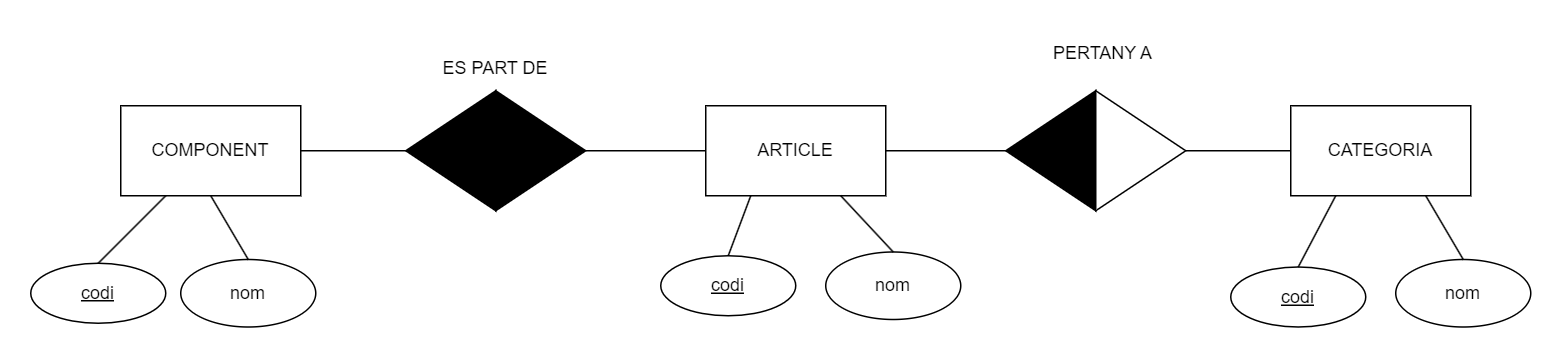

The diagram above was exported from draw.io. Its source (the exported page's mxGraphModel, read from the mxfile embedded in the PNG):
<mxGraphModel dx="1208" dy="702" grid="1" gridSize="10" guides="1" tooltips="1" connect="1" arrows="1" fold="1" page="1" pageScale="1" pageWidth="827" pageHeight="1169" math="0" shadow="0">
  <root>
    <mxCell id="0" />
    <mxCell id="1" parent="0" />
    <mxCell id="CwEJoN6fzStefbuT-cJl-1" value="CATEGORIA" style="rounded=0;whiteSpace=wrap;html=1;" vertex="1" parent="1">
      <mxGeometry x="890" y="550" width="120" height="60" as="geometry" />
    </mxCell>
    <mxCell id="CwEJoN6fzStefbuT-cJl-2" value="ARTICLE" style="rounded=0;whiteSpace=wrap;html=1;" vertex="1" parent="1">
      <mxGeometry x="500" y="550" width="120" height="60" as="geometry" />
    </mxCell>
    <mxCell id="CwEJoN6fzStefbuT-cJl-3" value="COMPONENT" style="rounded=0;whiteSpace=wrap;html=1;" vertex="1" parent="1">
      <mxGeometry x="110" y="550" width="120" height="60" as="geometry" />
    </mxCell>
    <mxCell id="CwEJoN6fzStefbuT-cJl-4" value="" style="triangle;whiteSpace=wrap;html=1;rotation=-180;fillColor=#000000;" vertex="1" parent="1">
      <mxGeometry x="700" y="540" width="60" height="80" as="geometry" />
    </mxCell>
    <mxCell id="CwEJoN6fzStefbuT-cJl-5" value="" style="triangle;whiteSpace=wrap;html=1;" vertex="1" parent="1">
      <mxGeometry x="760" y="540" width="60" height="80" as="geometry" />
    </mxCell>
    <mxCell id="CwEJoN6fzStefbuT-cJl-6" value="" style="triangle;whiteSpace=wrap;html=1;fillColor=#000000;" vertex="1" parent="1">
      <mxGeometry x="360" y="540" width="60" height="80" as="geometry" />
    </mxCell>
    <mxCell id="CwEJoN6fzStefbuT-cJl-7" value="" style="triangle;whiteSpace=wrap;html=1;rotation=-180;fillColor=#000000;" vertex="1" parent="1">
      <mxGeometry x="300" y="540" width="60" height="80" as="geometry" />
    </mxCell>
    <mxCell id="CwEJoN6fzStefbuT-cJl-8" value="" style="endArrow=none;html=1;rounded=0;entryX=1;entryY=0.5;entryDx=0;entryDy=0;exitX=1;exitY=0.5;exitDx=0;exitDy=0;" edge="1" parent="1" source="CwEJoN6fzStefbuT-cJl-3" target="CwEJoN6fzStefbuT-cJl-7">
      <mxGeometry width="50" height="50" relative="1" as="geometry">
        <mxPoint x="390" y="600" as="sourcePoint" />
        <mxPoint x="440" y="550" as="targetPoint" />
      </mxGeometry>
    </mxCell>
    <mxCell id="CwEJoN6fzStefbuT-cJl-9" value="" style="endArrow=none;html=1;rounded=0;entryX=0;entryY=0.5;entryDx=0;entryDy=0;exitX=1;exitY=0.5;exitDx=0;exitDy=0;" edge="1" parent="1" source="CwEJoN6fzStefbuT-cJl-6" target="CwEJoN6fzStefbuT-cJl-2">
      <mxGeometry width="50" height="50" relative="1" as="geometry">
        <mxPoint x="390" y="600" as="sourcePoint" />
        <mxPoint x="440" y="550" as="targetPoint" />
      </mxGeometry>
    </mxCell>
    <mxCell id="CwEJoN6fzStefbuT-cJl-10" value="" style="endArrow=none;html=1;rounded=0;entryX=0;entryY=0.5;entryDx=0;entryDy=0;exitX=1;exitY=0.5;exitDx=0;exitDy=0;" edge="1" parent="1" source="CwEJoN6fzStefbuT-cJl-5" target="CwEJoN6fzStefbuT-cJl-1">
      <mxGeometry width="50" height="50" relative="1" as="geometry">
        <mxPoint x="390" y="600" as="sourcePoint" />
        <mxPoint x="440" y="550" as="targetPoint" />
      </mxGeometry>
    </mxCell>
    <mxCell id="CwEJoN6fzStefbuT-cJl-11" value="" style="endArrow=none;html=1;rounded=0;entryX=1;entryY=0.5;entryDx=0;entryDy=0;exitX=1;exitY=0.5;exitDx=0;exitDy=0;" edge="1" parent="1" source="CwEJoN6fzStefbuT-cJl-2" target="CwEJoN6fzStefbuT-cJl-4">
      <mxGeometry width="50" height="50" relative="1" as="geometry">
        <mxPoint x="390" y="600" as="sourcePoint" />
        <mxPoint x="440" y="550" as="targetPoint" />
      </mxGeometry>
    </mxCell>
    <mxCell id="CwEJoN6fzStefbuT-cJl-13" value="nom" style="ellipse;whiteSpace=wrap;html=1;" vertex="1" parent="1">
      <mxGeometry x="150" y="652.5" width="90" height="45" as="geometry" />
    </mxCell>
    <mxCell id="CwEJoN6fzStefbuT-cJl-14" value="&lt;u&gt;codi&lt;/u&gt;" style="ellipse;whiteSpace=wrap;html=1;" vertex="1" parent="1">
      <mxGeometry x="50" y="655" width="90" height="40" as="geometry" />
    </mxCell>
    <mxCell id="CwEJoN6fzStefbuT-cJl-15" value="" style="endArrow=none;html=1;rounded=0;entryX=0.25;entryY=1;entryDx=0;entryDy=0;exitX=0.5;exitY=0;exitDx=0;exitDy=0;" edge="1" parent="1" source="CwEJoN6fzStefbuT-cJl-14" target="CwEJoN6fzStefbuT-cJl-3">
      <mxGeometry width="50" height="50" relative="1" as="geometry">
        <mxPoint x="250" y="670" as="sourcePoint" />
        <mxPoint x="300" y="620" as="targetPoint" />
      </mxGeometry>
    </mxCell>
    <mxCell id="CwEJoN6fzStefbuT-cJl-16" value="" style="endArrow=none;html=1;rounded=0;entryX=0.5;entryY=1;entryDx=0;entryDy=0;exitX=0.5;exitY=0;exitDx=0;exitDy=0;" edge="1" parent="1" source="CwEJoN6fzStefbuT-cJl-13" target="CwEJoN6fzStefbuT-cJl-3">
      <mxGeometry width="50" height="50" relative="1" as="geometry">
        <mxPoint x="250" y="670" as="sourcePoint" />
        <mxPoint x="300" y="620" as="targetPoint" />
      </mxGeometry>
    </mxCell>
    <mxCell id="CwEJoN6fzStefbuT-cJl-18" value="&lt;u&gt;codi&lt;/u&gt;" style="ellipse;whiteSpace=wrap;html=1;" vertex="1" parent="1">
      <mxGeometry x="470" y="650" width="90" height="40" as="geometry" />
    </mxCell>
    <mxCell id="CwEJoN6fzStefbuT-cJl-19" value="&lt;u&gt;codi&lt;/u&gt;" style="ellipse;whiteSpace=wrap;html=1;" vertex="1" parent="1">
      <mxGeometry x="850" y="657.5" width="90" height="40" as="geometry" />
    </mxCell>
    <mxCell id="CwEJoN6fzStefbuT-cJl-20" value="nom" style="ellipse;whiteSpace=wrap;html=1;" vertex="1" parent="1">
      <mxGeometry x="960" y="652.5" width="90" height="45" as="geometry" />
    </mxCell>
    <mxCell id="CwEJoN6fzStefbuT-cJl-21" value="nom" style="ellipse;whiteSpace=wrap;html=1;" vertex="1" parent="1">
      <mxGeometry x="580" y="647.5" width="90" height="45" as="geometry" />
    </mxCell>
    <mxCell id="CwEJoN6fzStefbuT-cJl-22" value="" style="endArrow=none;html=1;rounded=0;entryX=0.25;entryY=1;entryDx=0;entryDy=0;exitX=0.5;exitY=0;exitDx=0;exitDy=0;" edge="1" parent="1" source="CwEJoN6fzStefbuT-cJl-18" target="CwEJoN6fzStefbuT-cJl-2">
      <mxGeometry width="50" height="50" relative="1" as="geometry">
        <mxPoint x="810" y="670" as="sourcePoint" />
        <mxPoint x="860" y="620" as="targetPoint" />
      </mxGeometry>
    </mxCell>
    <mxCell id="CwEJoN6fzStefbuT-cJl-23" value="" style="endArrow=none;html=1;rounded=0;entryX=0.75;entryY=1;entryDx=0;entryDy=0;exitX=0.5;exitY=0;exitDx=0;exitDy=0;" edge="1" parent="1" source="CwEJoN6fzStefbuT-cJl-21" target="CwEJoN6fzStefbuT-cJl-2">
      <mxGeometry width="50" height="50" relative="1" as="geometry">
        <mxPoint x="810" y="670" as="sourcePoint" />
        <mxPoint x="860" y="620" as="targetPoint" />
      </mxGeometry>
    </mxCell>
    <mxCell id="CwEJoN6fzStefbuT-cJl-24" value="" style="endArrow=none;html=1;rounded=0;entryX=0.75;entryY=1;entryDx=0;entryDy=0;exitX=0.5;exitY=0;exitDx=0;exitDy=0;" edge="1" parent="1" source="CwEJoN6fzStefbuT-cJl-20" target="CwEJoN6fzStefbuT-cJl-1">
      <mxGeometry width="50" height="50" relative="1" as="geometry">
        <mxPoint x="810" y="670" as="sourcePoint" />
        <mxPoint x="860" y="620" as="targetPoint" />
      </mxGeometry>
    </mxCell>
    <mxCell id="CwEJoN6fzStefbuT-cJl-25" value="" style="endArrow=none;html=1;rounded=0;entryX=0.25;entryY=1;entryDx=0;entryDy=0;exitX=0.5;exitY=0;exitDx=0;exitDy=0;" edge="1" parent="1" source="CwEJoN6fzStefbuT-cJl-19" target="CwEJoN6fzStefbuT-cJl-1">
      <mxGeometry width="50" height="50" relative="1" as="geometry">
        <mxPoint x="810" y="670" as="sourcePoint" />
        <mxPoint x="860" y="620" as="targetPoint" />
      </mxGeometry>
    </mxCell>
    <mxCell id="CwEJoN6fzStefbuT-cJl-26" value="ES PART DE" style="text;html=1;align=center;verticalAlign=middle;whiteSpace=wrap;rounded=0;" vertex="1" parent="1">
      <mxGeometry x="320" y="510" width="80" height="30" as="geometry" />
    </mxCell>
    <mxCell id="CwEJoN6fzStefbuT-cJl-27" value="PERTANY A" style="text;html=1;align=center;verticalAlign=middle;whiteSpace=wrap;rounded=0;" vertex="1" parent="1">
      <mxGeometry x="730" y="500" width="70" height="30" as="geometry" />
    </mxCell>
  </root>
</mxGraphModel>